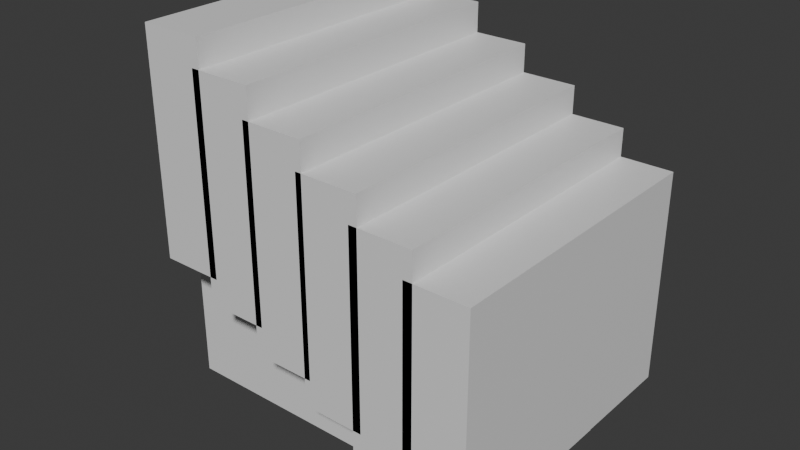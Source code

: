 # Source: stairs.blend  (saved by Blender 5.1.30; exported with 4.5.12 LTS)
import bpy
from mathutils import Matrix  # noqa: F401  (used for matrix-valued properties, if any)

bpy.ops.wm.read_factory_settings(use_empty=True)
scene = bpy.context.scene
scene.name = 'Scene'

# ---- collections
col_collection = bpy.data.collections.new('Collection'); scene.collection.children.link(col_collection)

# ---- materials (node trees are filled in below, after node groups)
mat_material = bpy.data.materials.new('Material')
mat_material.alpha_threshold = 0.0
mat_material.use_backface_culling_lightprobe_volume = False
mat_material.roughness = 0.5
mat_material.line_color = (0.0, 0.0, 0.0, 1.0)
mat_material_001 = bpy.data.materials.new('Material.001')
mat_material_001.alpha_threshold = 0.0
mat_material_001.use_backface_culling_lightprobe_volume = False
mat_material_001.roughness = 0.5
mat_material_001.line_color = (0.0, 0.0, 0.0, 1.0)
mat_material_002 = bpy.data.materials.new('Material.002')
mat_material_002.alpha_threshold = 0.0
mat_material_002.use_backface_culling_lightprobe_volume = False
mat_material_002.roughness = 0.5
mat_material_002.line_color = (0.0, 0.0, 0.0, 1.0)
mat_material_003 = bpy.data.materials.new('Material.003')
mat_material_003.alpha_threshold = 0.0
mat_material_003.use_backface_culling_lightprobe_volume = False
mat_material_003.roughness = 0.5
mat_material_003.line_color = (0.0, 0.0, 0.0, 1.0)
mat_material_004 = bpy.data.materials.new('Material.004')
mat_material_004.alpha_threshold = 0.0
mat_material_004.use_backface_culling_lightprobe_volume = False
mat_material_004.roughness = 0.5
mat_material_004.line_color = (0.0, 0.0, 0.0, 1.0)
mat_material_005 = bpy.data.materials.new('Material.005')
mat_material_005.alpha_threshold = 0.0
mat_material_005.use_backface_culling_lightprobe_volume = False
mat_material_005.roughness = 0.5
mat_material_005.line_color = (0.0, 0.0, 0.0, 1.0)
mat_material_006 = bpy.data.materials.new('Material.006')
mat_material_006.alpha_threshold = 0.0
mat_material_006.use_backface_culling_lightprobe_volume = False
mat_material_006.roughness = 0.5
mat_material_006.line_color = (0.0, 0.0, 0.0, 1.0)

# ---- material node trees
mat_material.use_nodes = True; mat_material.node_tree.nodes.clear()
_N = mat_material.node_tree.nodes; _L = mat_material.node_tree.links
n0 = _N.new('ShaderNodeOutputMaterial'); n0.name = 'Material Output'; n0.location = (200, 100)
n1 = _N.new('ShaderNodeBsdfPrincipled'); n1.name = 'Principled BSDF'; n1.location = (-200, 100)
_L.new(n1.outputs[0], n0.inputs[0])
n0.is_active_output = True
mat_material_001.use_nodes = True; mat_material_001.node_tree.nodes.clear()
_N = mat_material_001.node_tree.nodes; _L = mat_material_001.node_tree.links
n0 = _N.new('ShaderNodeOutputMaterial'); n0.name = 'Material Output'; n0.location = (200, 100)
n1 = _N.new('ShaderNodeBsdfPrincipled'); n1.name = 'Principled BSDF'; n1.location = (-200, 100)
_L.new(n1.outputs[0], n0.inputs[0])
n0.is_active_output = True
mat_material_002.use_nodes = True; mat_material_002.node_tree.nodes.clear()
_N = mat_material_002.node_tree.nodes; _L = mat_material_002.node_tree.links
n0 = _N.new('ShaderNodeOutputMaterial'); n0.name = 'Material Output'; n0.location = (200, 100)
n1 = _N.new('ShaderNodeBsdfPrincipled'); n1.name = 'Principled BSDF'; n1.location = (-200, 100)
_L.new(n1.outputs[0], n0.inputs[0])
n0.is_active_output = True
mat_material_003.use_nodes = True; mat_material_003.node_tree.nodes.clear()
_N = mat_material_003.node_tree.nodes; _L = mat_material_003.node_tree.links
n0 = _N.new('ShaderNodeOutputMaterial'); n0.name = 'Material Output'; n0.location = (200, 100)
n1 = _N.new('ShaderNodeBsdfPrincipled'); n1.name = 'Principled BSDF'; n1.location = (-200, 100)
_L.new(n1.outputs[0], n0.inputs[0])
n0.is_active_output = True
mat_material_004.use_nodes = True; mat_material_004.node_tree.nodes.clear()
_N = mat_material_004.node_tree.nodes; _L = mat_material_004.node_tree.links
n0 = _N.new('ShaderNodeOutputMaterial'); n0.name = 'Material Output'; n0.location = (200, 100)
n1 = _N.new('ShaderNodeBsdfPrincipled'); n1.name = 'Principled BSDF'; n1.location = (-200, 100)
_L.new(n1.outputs[0], n0.inputs[0])
n0.is_active_output = True
mat_material_005.use_nodes = True; mat_material_005.node_tree.nodes.clear()
_N = mat_material_005.node_tree.nodes; _L = mat_material_005.node_tree.links
n0 = _N.new('ShaderNodeOutputMaterial'); n0.name = 'Material Output'; n0.location = (200, 100)
n1 = _N.new('ShaderNodeBsdfPrincipled'); n1.name = 'Principled BSDF'; n1.location = (-200, 100)
_L.new(n1.outputs[0], n0.inputs[0])
n0.is_active_output = True
mat_material_006.use_nodes = True; mat_material_006.node_tree.nodes.clear()
_N = mat_material_006.node_tree.nodes; _L = mat_material_006.node_tree.links
n0 = _N.new('ShaderNodeOutputMaterial'); n0.name = 'Material Output'; n0.location = (200, 100)
n1 = _N.new('ShaderNodeBsdfPrincipled'); n1.name = 'Principled BSDF'; n1.location = (-200, 100)
_L.new(n1.outputs[0], n0.inputs[0])
n0.is_active_output = True

# ---- world
world_world = bpy.data.worlds.new('World'); scene.world = world_world
world_world.use_nodes = True; world_world.node_tree.nodes.clear()
_N = world_world.node_tree.nodes; _L = world_world.node_tree.links
n0 = _N.new('ShaderNodeOutputWorld'); n0.name = 'World Output'; n0.location = (200, 100)
n1 = _N.new('ShaderNodeBackground'); n1.name = 'Background'; n1.location = (-200, 100)
n1.inputs[0].default_value = (0.05088, 0.05088, 0.05088, 1.0)
_L.new(n1.outputs[0], n0.inputs[0])
n0.is_active_output = True
world_world.color = (0.05088, 0.05088, 0.05088)
world_world.sun_shadow_jitter_overblur = 0.0

# ---- meshes
me_cube = bpy.data.meshes.new('Cube')
me_cube.from_pydata([(1.0, 1.0, 1.0), (1.0, 1.0, -1.0), (1.0, -1.0, 1.0), (1.0, -1.0, -1.0), (-1.0, 1.0, 1.0), (-1.0, 1.0, -1.0), (-1.0, -1.0, 1.0), (-1.0, -1.0, -1.0)], [], [(0, 4, 6, 2), (3, 2, 6, 7), (7, 6, 4, 5), (5, 1, 3, 7), (1, 0, 2, 3), (5, 4, 0, 1)])
_uv = me_cube.uv_layers.new(name='UVMap')
_uv.uv.foreach_set('vector', [0.625, 0.5, 0.875, 0.5, 0.875, 0.75, 0.625, 0.75, 0.375, 0.75, 0.625, 0.75, 0.625, 1.0, 0.375, 1.0, 0.375, 0.0, 0.625, 0.0, 0.625, 0.25, 0.375, 0.25, 0.125, 0.5, 0.375, 0.5, 0.375, 0.75, 0.125, 0.75, 0.375, 0.5, 0.625, 0.5, 0.625, 0.75, 0.375, 0.75, 0.375, 0.25, 0.625, 0.25, 0.625, 0.5, 0.375, 0.5])
me_cube.materials.append(mat_material)
me_cube.use_mirror_vertex_groups = False
me_cube.update()
me_cube_001 = bpy.data.meshes.new('Cube.001')
me_cube_001.from_pydata([(1.0, 1.0, 1.0), (1.0, 1.0, -1.0), (1.0, -1.0, 1.0), (1.0, -1.0, -1.0), (-1.0, 1.0, 1.0), (-1.0, 1.0, -1.0), (-1.0, -1.0, 1.0), (-1.0, -1.0, -1.0)], [], [(0, 4, 6, 2), (3, 2, 6, 7), (7, 6, 4, 5), (5, 1, 3, 7), (1, 0, 2, 3), (5, 4, 0, 1)])
_uv = me_cube_001.uv_layers.new(name='UVMap')
_uv.uv.foreach_set('vector', [0.625, 0.5, 0.875, 0.5, 0.875, 0.75, 0.625, 0.75, 0.375, 0.75, 0.625, 0.75, 0.625, 1.0, 0.375, 1.0, 0.375, 0.0, 0.625, 0.0, 0.625, 0.25, 0.375, 0.25, 0.125, 0.5, 0.375, 0.5, 0.375, 0.75, 0.125, 0.75, 0.375, 0.5, 0.625, 0.5, 0.625, 0.75, 0.375, 0.75, 0.375, 0.25, 0.625, 0.25, 0.625, 0.5, 0.375, 0.5])
me_cube_001.materials.append(mat_material_001)
me_cube_001.use_mirror_vertex_groups = False
me_cube_001.update()
me_cube_002 = bpy.data.meshes.new('Cube.002')
me_cube_002.from_pydata([(1.0, 1.0, 1.0), (1.0, 1.0, -1.0), (1.0, -1.0, 1.0), (1.0, -1.0, -1.0), (-1.0, 1.0, 1.0), (-1.0, 1.0, -1.0), (-1.0, -1.0, 1.0), (-1.0, -1.0, -1.0)], [], [(0, 4, 6, 2), (3, 2, 6, 7), (7, 6, 4, 5), (5, 1, 3, 7), (1, 0, 2, 3), (5, 4, 0, 1)])
_uv = me_cube_002.uv_layers.new(name='UVMap')
_uv.uv.foreach_set('vector', [0.625, 0.5, 0.875, 0.5, 0.875, 0.75, 0.625, 0.75, 0.375, 0.75, 0.625, 0.75, 0.625, 1.0, 0.375, 1.0, 0.375, 0.0, 0.625, 0.0, 0.625, 0.25, 0.375, 0.25, 0.125, 0.5, 0.375, 0.5, 0.375, 0.75, 0.125, 0.75, 0.375, 0.5, 0.625, 0.5, 0.625, 0.75, 0.375, 0.75, 0.375, 0.25, 0.625, 0.25, 0.625, 0.5, 0.375, 0.5])
me_cube_002.materials.append(mat_material_002)
me_cube_002.use_mirror_vertex_groups = False
me_cube_002.update()
me_cube_003 = bpy.data.meshes.new('Cube.003')
me_cube_003.from_pydata([(1.0, 1.0, 1.0), (1.0, 1.0, -1.0), (1.0, -1.0, 1.0), (1.0, -1.0, -1.0), (-1.0, 1.0, 1.0), (-1.0, 1.0, -1.0), (-1.0, -1.0, 1.0), (-1.0, -1.0, -1.0)], [], [(0, 4, 6, 2), (3, 2, 6, 7), (7, 6, 4, 5), (5, 1, 3, 7), (1, 0, 2, 3), (5, 4, 0, 1)])
_uv = me_cube_003.uv_layers.new(name='UVMap')
_uv.uv.foreach_set('vector', [0.625, 0.5, 0.875, 0.5, 0.875, 0.75, 0.625, 0.75, 0.375, 0.75, 0.625, 0.75, 0.625, 1.0, 0.375, 1.0, 0.375, 0.0, 0.625, 0.0, 0.625, 0.25, 0.375, 0.25, 0.125, 0.5, 0.375, 0.5, 0.375, 0.75, 0.125, 0.75, 0.375, 0.5, 0.625, 0.5, 0.625, 0.75, 0.375, 0.75, 0.375, 0.25, 0.625, 0.25, 0.625, 0.5, 0.375, 0.5])
me_cube_003.materials.append(mat_material_003)
me_cube_003.use_mirror_vertex_groups = False
me_cube_003.update()
me_cube_004 = bpy.data.meshes.new('Cube.004')
me_cube_004.from_pydata([(1.0, 1.0, 1.0), (1.0, 1.0, -1.0), (1.0, -1.0, 1.0), (1.0, -1.0, -1.0), (-1.0, 1.0, 1.0), (-1.0, 1.0, -1.0), (-1.0, -1.0, 1.0), (-1.0, -1.0, -1.0)], [], [(0, 4, 6, 2), (3, 2, 6, 7), (7, 6, 4, 5), (5, 1, 3, 7), (1, 0, 2, 3), (5, 4, 0, 1)])
_uv = me_cube_004.uv_layers.new(name='UVMap')
_uv.uv.foreach_set('vector', [0.625, 0.5, 0.875, 0.5, 0.875, 0.75, 0.625, 0.75, 0.375, 0.75, 0.625, 0.75, 0.625, 1.0, 0.375, 1.0, 0.375, 0.0, 0.625, 0.0, 0.625, 0.25, 0.375, 0.25, 0.125, 0.5, 0.375, 0.5, 0.375, 0.75, 0.125, 0.75, 0.375, 0.5, 0.625, 0.5, 0.625, 0.75, 0.375, 0.75, 0.375, 0.25, 0.625, 0.25, 0.625, 0.5, 0.375, 0.5])
me_cube_004.materials.append(mat_material_004)
me_cube_004.use_mirror_vertex_groups = False
me_cube_004.update()
me_cube_005 = bpy.data.meshes.new('Cube.005')
me_cube_005.from_pydata([(1.0, 1.0, 1.0), (1.0, 1.0, -1.0), (1.0, -1.0, 1.0), (1.0, -1.0, -1.0), (-1.0, 1.0, 1.0), (-1.0, 1.0, -1.0), (-1.0, -1.0, 1.0), (-1.0, -1.0, -1.0)], [], [(0, 4, 6, 2), (3, 2, 6, 7), (7, 6, 4, 5), (5, 1, 3, 7), (1, 0, 2, 3), (5, 4, 0, 1)])
_uv = me_cube_005.uv_layers.new(name='UVMap')
_uv.uv.foreach_set('vector', [0.625, 0.5, 0.875, 0.5, 0.875, 0.75, 0.625, 0.75, 0.375, 0.75, 0.625, 0.75, 0.625, 1.0, 0.375, 1.0, 0.375, 0.0, 0.625, 0.0, 0.625, 0.25, 0.375, 0.25, 0.125, 0.5, 0.375, 0.5, 0.375, 0.75, 0.125, 0.75, 0.375, 0.5, 0.625, 0.5, 0.625, 0.75, 0.375, 0.75, 0.375, 0.25, 0.625, 0.25, 0.625, 0.5, 0.375, 0.5])
me_cube_005.materials.append(mat_material_005)
me_cube_005.use_mirror_vertex_groups = False
me_cube_005.update()
me_cube_006 = bpy.data.meshes.new('Cube.006')
me_cube_006.from_pydata([(1.0, 1.0, 1.0), (1.0, 1.0, -1.0), (1.0, -1.0, 1.0), (1.0, -1.0, -1.0), (-1.0, 1.0, 1.0), (-1.0, 1.0, -1.0), (-1.0, -1.0, 1.0), (-1.0, -1.0, -1.0)], [], [(0, 4, 6, 2), (3, 2, 6, 7), (7, 6, 4, 5), (5, 1, 3, 7), (1, 0, 2, 3), (5, 4, 0, 1)])
_uv = me_cube_006.uv_layers.new(name='UVMap')
_uv.uv.foreach_set('vector', [0.625, 0.5, 0.875, 0.5, 0.875, 0.75, 0.625, 0.75, 0.375, 0.75, 0.625, 0.75, 0.625, 1.0, 0.375, 1.0, 0.375, 0.0, 0.625, 0.0, 0.625, 0.25, 0.375, 0.25, 0.125, 0.5, 0.375, 0.5, 0.375, 0.75, 0.125, 0.75, 0.375, 0.5, 0.625, 0.5, 0.625, 0.75, 0.375, 0.75, 0.375, 0.25, 0.625, 0.25, 0.625, 0.5, 0.375, 0.5])
me_cube_006.materials.append(mat_material_006)
me_cube_006.use_mirror_vertex_groups = False
me_cube_006.update()

# ---- objects
ob_cube = bpy.data.objects.new('Cube', me_cube)
ob_cube_001 = bpy.data.objects.new('Cube.001', me_cube_001)
ob_cube_002 = bpy.data.objects.new('Cube.002', me_cube_002)
ob_cube_003 = bpy.data.objects.new('Cube.003', me_cube_003)
ob_cube_004 = bpy.data.objects.new('Cube.004', me_cube_004)
ob_cube_005 = bpy.data.objects.new('Cube.005', me_cube_005)
ob_cube_006 = bpy.data.objects.new('Cube.006', me_cube_006)

# ---- transforms, parenting, visibility, modifiers, constraints
ob_cube.location = (0.0, 0.0, 0.0)
ob_cube.scale = (3.974, 1.813, 2.544)
ob_cube.lock_rotations_4d = False
ob_cube.empty_display_type = 'ARROWS'
ob_cube.lineart.crease_threshold = 0.0
ob_cube_001.location = (3.743, 0.0, 0.636)
ob_cube_001.scale = (0.689, 3.33, 2.428)
ob_cube_001.lock_rotations_4d = False
ob_cube_001.empty_display_type = 'ARROWS'
ob_cube_001.lineart.crease_threshold = 0.0
ob_cube_002.location = (2.571, 0.0, 1.256)
ob_cube_002.scale = (0.689, 3.33, 2.428)
ob_cube_002.lock_rotations_4d = False
ob_cube_002.empty_display_type = 'ARROWS'
ob_cube_002.lineart.crease_threshold = 0.0
ob_cube_003.location = (1.38, 0.0, 1.878)
ob_cube_003.scale = (0.689, 3.33, 2.428)
ob_cube_003.lock_rotations_4d = False
ob_cube_003.empty_display_type = 'ARROWS'
ob_cube_003.lineart.crease_threshold = 0.0
ob_cube_004.location = (0.1361, 0.0, 2.5)
ob_cube_004.scale = (0.689, 3.33, 2.428)
ob_cube_004.lock_rotations_4d = False
ob_cube_004.empty_display_type = 'ARROWS'
ob_cube_004.lineart.crease_threshold = 0.0
ob_cube_005.location = (-1.09, 0.0, 3.164)
ob_cube_005.scale = (0.689, 3.33, 2.428)
ob_cube_005.lock_rotations_4d = False
ob_cube_005.empty_display_type = 'ARROWS'
ob_cube_005.lineart.crease_threshold = 0.0
ob_cube_006.location = (-2.294, 0.0, 3.769)
ob_cube_006.scale = (0.689, 3.33, 2.428)
ob_cube_006.lock_rotations_4d = False
ob_cube_006.empty_display_type = 'ARROWS'
ob_cube_006.lineart.crease_threshold = 0.0

# ---- collection membership
col_collection.objects.link(ob_cube)
col_collection.objects.link(ob_cube_001)
col_collection.objects.link(ob_cube_002)
col_collection.objects.link(ob_cube_003)
col_collection.objects.link(ob_cube_004)
col_collection.objects.link(ob_cube_005)
col_collection.objects.link(ob_cube_006)

# ---- scene / render settings (as saved in the file)
scene.frame_start = 1; scene.frame_end = 250; scene.frame_set(1)
scene.render.engine = 'BLENDER_EEVEE_NEXT'
scene.render.bake_bias = 0.0
scene.render.bake_samples = 0
scene.cycles.sampling_pattern = 'TABULATED_SOBOL'
scene.eevee.use_volume_custom_range = False
bpy.context.view_layer.update()

# ---- added for rendering (the .blend has no active camera and no usable light): camera, sun
cam_auto = bpy.data.cameras.new('AutoCamera')
cam_auto.lens = 50.0
cam_auto.sensor_width = 36.0
cam_auto.clip_end = 1000.0
ob_auto_camera = bpy.data.objects.new('AutoCamera', cam_auto)
scene.collection.objects.link(ob_auto_camera)
ob_auto_camera.location = (13.0304, -15.3616, 12.0678)
ob_auto_camera.rotation_euler = (1.09748, -7.21219e-08, 0.694738)
scene.camera = ob_auto_camera
light_auto_sun = bpy.data.lights.new('AutoSun', 'SUN')
light_auto_sun.energy = 3.0
light_auto_sun.angle = 0.0523599
ob_auto_sun = bpy.data.objects.new('AutoSun', light_auto_sun)
scene.collection.objects.link(ob_auto_sun)
ob_auto_sun.rotation_euler = (0.872665, 0.174533, 0.523599)
bpy.context.view_layer.update()
